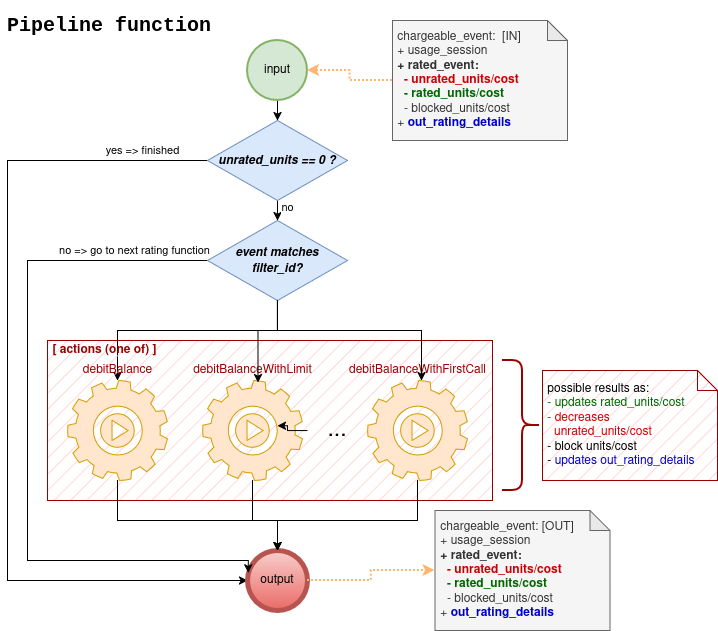

The diagram above was exported from draw.io. Its source (the exported page's mxGraphModel, read from the mxfile embedded in the PNG):
<mxGraphModel dx="2258" dy="1274" grid="1" gridSize="10" guides="1" tooltips="1" connect="1" arrows="1" fold="1" page="1" pageScale="1" pageWidth="850" pageHeight="1100" math="0" shadow="0">
  <root>
    <mxCell id="0" />
    <mxCell id="1" parent="0" />
    <mxCell id="_sgnF7oQFHa6T5qy8WOD-1" parent="1" style="text;html=1;whiteSpace=wrap;strokeColor=none;fillColor=none;align=left;verticalAlign=middle;rounded=0;fontFamily=Courier New;fontSize=20;fontStyle=1" value="&lt;div align=&quot;left&quot;&gt;Pipeline function&lt;/div&gt;" vertex="1">
      <mxGeometry height="50" width="225" x="72.5" y="50" as="geometry" />
    </mxCell>
    <mxCell id="_sgnF7oQFHa6T5qy8WOD-26" edge="1" parent="1" source="_sgnF7oQFHa6T5qy8WOD-4" style="edgeStyle=orthogonalEdgeStyle;rounded=0;orthogonalLoop=1;jettySize=auto;html=1;exitX=0;exitY=0.5;exitDx=0;exitDy=0;entryX=0;entryY=0.5;entryDx=0;entryDy=0;" target="_sgnF7oQFHa6T5qy8WOD-11" value="yes =&amp;gt; finished">
      <mxGeometry relative="1" x="-0.8495" y="-10" as="geometry">
        <mxPoint as="offset" />
        <Array as="points">
          <mxPoint x="75" y="210" />
          <mxPoint x="75" y="630" />
        </Array>
      </mxGeometry>
    </mxCell>
    <mxCell id="_sgnF7oQFHa6T5qy8WOD-28" edge="1" parent="1" source="_sgnF7oQFHa6T5qy8WOD-4" style="edgeStyle=orthogonalEdgeStyle;rounded=0;orthogonalLoop=1;jettySize=auto;html=1;exitX=0.5;exitY=1;exitDx=0;exitDy=0;entryX=0.5;entryY=0;entryDx=0;entryDy=0;" target="_sgnF7oQFHa6T5qy8WOD-27" value="no">
      <mxGeometry relative="1" x="-0.3333" y="10" as="geometry">
        <mxPoint as="offset" />
      </mxGeometry>
    </mxCell>
    <mxCell id="_sgnF7oQFHa6T5qy8WOD-4" parent="1" style="rhombus;whiteSpace=wrap;html=1;fillColor=#dae8fc;strokeColor=#6c8ebf;" value="&lt;i&gt;&lt;b&gt;unrated_units == 0&amp;nbsp;?&lt;/b&gt;&lt;/i&gt;" vertex="1">
      <mxGeometry height="80" width="140" x="275" y="170" as="geometry" />
    </mxCell>
    <mxCell id="_sgnF7oQFHa6T5qy8WOD-25" edge="1" parent="1" source="_sgnF7oQFHa6T5qy8WOD-8" style="edgeStyle=orthogonalEdgeStyle;rounded=0;orthogonalLoop=1;jettySize=auto;html=1;exitX=0.5;exitY=1;exitDx=0;exitDy=0;exitPerimeter=0;entryX=0.5;entryY=0;entryDx=0;entryDy=0;" target="_sgnF7oQFHa6T5qy8WOD-4">
      <mxGeometry relative="1" as="geometry" />
    </mxCell>
    <mxCell id="_sgnF7oQFHa6T5qy8WOD-8" parent="1" style="strokeWidth=2;html=1;shape=mxgraph.flowchart.start_2;whiteSpace=wrap;fillColor=#d5e8d4;strokeColor=#82b366;" value="input" vertex="1">
      <mxGeometry height="60" width="60" x="315" y="90" as="geometry" />
    </mxCell>
    <mxCell id="_sgnF7oQFHa6T5qy8WOD-11" parent="1" style="shape=ellipse;html=1;dashed=0;whiteSpace=wrap;aspect=fixed;strokeWidth=5;perimeter=ellipsePerimeter;fillColor=#f8cecc;strokeColor=#b85450;gradientColor=#ea6b66;" value="output" vertex="1">
      <mxGeometry height="60" width="60" x="315" y="600" as="geometry" />
    </mxCell>
    <mxCell id="_sgnF7oQFHa6T5qy8WOD-57" edge="1" parent="1" source="_sgnF7oQFHa6T5qy8WOD-24" style="edgeStyle=orthogonalEdgeStyle;rounded=0;orthogonalLoop=1;jettySize=auto;html=1;exitX=0;exitY=0.5;exitDx=0;exitDy=0;exitPerimeter=0;strokeWidth=2;dashed=1;dashPattern=1 1;fillColor=#ffcc99;strokeColor=#FFB570;" target="_sgnF7oQFHa6T5qy8WOD-8">
      <mxGeometry relative="1" as="geometry" />
    </mxCell>
    <mxCell id="_sgnF7oQFHa6T5qy8WOD-24" parent="1" style="shape=note;whiteSpace=wrap;html=1;backgroundOutline=1;darkOpacity=0.05;size=20;align=left;fillColor=#f5f5f5;fontColor=#333333;strokeColor=#666666;" value="&amp;nbsp;chargeable_event:&amp;nbsp; [IN]&lt;br&gt;&amp;nbsp;+ usage_session&lt;br&gt;&amp;nbsp;&lt;b&gt;+ rated_event:&lt;/b&gt;&lt;br&gt;&amp;nbsp; &amp;nbsp;&lt;b&gt;&lt;span style=&quot;color: rgb(204, 0, 0);&quot;&gt;- unrated_units/cost&lt;/span&gt;&lt;/b&gt;&lt;br&gt;&amp;nbsp; &amp;nbsp;&lt;b&gt;&lt;span style=&quot;color: rgb(0, 102, 0);&quot;&gt;- rated_units/cost&lt;/span&gt;&lt;/b&gt;&lt;br&gt;&lt;div&gt;&amp;nbsp; &amp;nbsp;- blocked_units/cost&lt;/div&gt;&lt;div&gt;&amp;nbsp;+ &lt;b&gt;&lt;span style=&quot;color: rgb(0, 0, 204);&quot;&gt;out_rating_details&lt;/span&gt;&lt;/b&gt;&lt;/div&gt;" vertex="1">
      <mxGeometry height="120" width="175" x="460" y="70" as="geometry" />
    </mxCell>
    <mxCell id="_sgnF7oQFHa6T5qy8WOD-30" edge="1" parent="1" source="_sgnF7oQFHa6T5qy8WOD-27" style="edgeStyle=orthogonalEdgeStyle;rounded=0;orthogonalLoop=1;jettySize=auto;html=1;exitX=0;exitY=0.5;exitDx=0;exitDy=0;entryX=0.013;entryY=0.373;entryDx=0;entryDy=0;entryPerimeter=0;" target="_sgnF7oQFHa6T5qy8WOD-11" value="no =&amp;gt; go to next rating function">
      <mxGeometry relative="1" x="-0.7957" y="-10" as="geometry">
        <mxPoint as="offset" />
        <Array as="points">
          <mxPoint x="95" y="310" />
          <mxPoint x="95" y="610" />
          <mxPoint x="316" y="610" />
        </Array>
        <mxPoint x="315" y="690" as="targetPoint" />
      </mxGeometry>
    </mxCell>
    <mxCell id="wUTzfoP-_Dvz2IsUtGSW-1" edge="1" parent="1" source="_sgnF7oQFHa6T5qy8WOD-27" style="edgeStyle=orthogonalEdgeStyle;rounded=0;orthogonalLoop=1;jettySize=auto;html=1;exitX=0.5;exitY=1;exitDx=0;exitDy=0;" target="_sgnF7oQFHa6T5qy8WOD-34">
      <mxGeometry relative="1" as="geometry">
        <Array as="points">
          <mxPoint x="345" y="380" />
          <mxPoint x="185" y="380" />
        </Array>
      </mxGeometry>
    </mxCell>
    <mxCell id="_sgnF7oQFHa6T5qy8WOD-27" parent="1" style="rhombus;whiteSpace=wrap;html=1;fillColor=#dae8fc;strokeColor=#6c8ebf;" value="&lt;i&gt;&lt;b&gt;event matches&lt;br&gt;filter_id?&lt;/b&gt;&lt;/i&gt;" vertex="1">
      <mxGeometry height="80" width="140" x="275" y="270" as="geometry" />
    </mxCell>
    <mxCell id="_sgnF7oQFHa6T5qy8WOD-31" parent="1" style="rounded=0;whiteSpace=wrap;html=1;align=right;labelPosition=left;verticalLabelPosition=top;verticalAlign=bottom;fillColor=#ffcccc;strokeColor=#990000;fillStyle=hatch;" value="" vertex="1">
      <mxGeometry height="160" width="445" x="115" y="390" as="geometry" />
    </mxCell>
    <mxCell id="_sgnF7oQFHa6T5qy8WOD-32" parent="1" style="text;html=1;whiteSpace=wrap;strokeColor=none;fillColor=none;align=center;verticalAlign=middle;rounded=0;" value="&lt;b&gt;&lt;span style=&quot;color: rgb(153, 0, 0);&quot;&gt;[ actions (one of) ]&lt;/span&gt;&lt;/b&gt;" vertex="1">
      <mxGeometry height="20" width="115" x="115" y="390" as="geometry" />
    </mxCell>
    <mxCell id="wUTzfoP-_Dvz2IsUtGSW-5" edge="1" parent="1" source="_sgnF7oQFHa6T5qy8WOD-34" style="edgeStyle=orthogonalEdgeStyle;rounded=0;orthogonalLoop=1;jettySize=auto;html=1;entryX=0.5;entryY=0;entryDx=0;entryDy=0;" target="_sgnF7oQFHa6T5qy8WOD-11">
      <mxGeometry relative="1" as="geometry">
        <Array as="points">
          <mxPoint x="185" y="570" />
          <mxPoint x="345" y="570" />
        </Array>
      </mxGeometry>
    </mxCell>
    <mxCell id="_sgnF7oQFHa6T5qy8WOD-34" parent="1" style="sketch=0;html=1;aspect=fixed;strokeColor=#d79b00;shadow=0;fillColor=#ffe6cc;verticalAlign=bottom;labelPosition=center;verticalLabelPosition=top;shape=mxgraph.gcp2.play_gear;align=center;fontColor=#990000;" value="debitBalance" vertex="1">
      <mxGeometry height="100" width="100" x="135" y="430" as="geometry" />
    </mxCell>
    <mxCell id="wUTzfoP-_Dvz2IsUtGSW-9" edge="1" parent="1" source="_sgnF7oQFHa6T5qy8WOD-38" style="edgeStyle=orthogonalEdgeStyle;rounded=0;orthogonalLoop=1;jettySize=auto;html=1;entryX=0.5;entryY=0;entryDx=0;entryDy=0;" target="_sgnF7oQFHa6T5qy8WOD-11">
      <mxGeometry relative="1" as="geometry">
        <Array as="points">
          <mxPoint x="485" y="570" />
          <mxPoint x="345" y="570" />
        </Array>
      </mxGeometry>
    </mxCell>
    <mxCell id="_sgnF7oQFHa6T5qy8WOD-38" parent="1" style="sketch=0;html=1;aspect=fixed;strokeColor=#d79b00;shadow=0;fillColor=#ffe6cc;verticalAlign=bottom;labelPosition=center;verticalLabelPosition=top;shape=mxgraph.gcp2.play_gear;align=center;fontColor=#990000;" value="debitBalanceWithFirstCall" vertex="1">
      <mxGeometry height="100" width="100" x="435" y="430" as="geometry" />
    </mxCell>
    <mxCell id="wUTzfoP-_Dvz2IsUtGSW-8" edge="1" parent="1" source="_sgnF7oQFHa6T5qy8WOD-45" style="edgeStyle=orthogonalEdgeStyle;rounded=0;orthogonalLoop=1;jettySize=auto;html=1;entryX=0.5;entryY=0;entryDx=0;entryDy=0;" target="_sgnF7oQFHa6T5qy8WOD-11">
      <mxGeometry relative="1" as="geometry">
        <Array as="points">
          <mxPoint x="320" y="570" />
          <mxPoint x="345" y="570" />
        </Array>
      </mxGeometry>
    </mxCell>
    <mxCell id="_sgnF7oQFHa6T5qy8WOD-45" parent="1" style="sketch=0;html=1;aspect=fixed;strokeColor=#d79b00;shadow=0;fillColor=#ffe6cc;verticalAlign=bottom;labelPosition=center;verticalLabelPosition=top;shape=mxgraph.gcp2.play_gear;align=center;fontColor=#990000;" value="debitBalanceWithLimit" vertex="1">
      <mxGeometry height="100" width="100" x="270" y="430" as="geometry" />
    </mxCell>
    <mxCell id="_sgnF7oQFHa6T5qy8WOD-49" parent="1" style="text;html=1;whiteSpace=wrap;strokeColor=none;fillColor=none;align=center;verticalAlign=middle;rounded=0;" value="&lt;font style=&quot;font-size: 23px;&quot;&gt;...&lt;/font&gt;" vertex="1">
      <mxGeometry height="30" width="60" x="375" y="465" as="geometry" />
    </mxCell>
    <mxCell id="_sgnF7oQFHa6T5qy8WOD-53" parent="1" style="shape=curlyBracket;whiteSpace=wrap;html=1;rounded=1;flipH=1;labelPosition=right;verticalLabelPosition=middle;align=left;verticalAlign=middle;strokeWidth=2;strokeColor=#990000;" value="" vertex="1">
      <mxGeometry height="130" width="40" x="570" y="410" as="geometry" />
    </mxCell>
    <mxCell id="_sgnF7oQFHa6T5qy8WOD-58" edge="1" parent="1" source="_sgnF7oQFHa6T5qy8WOD-11" style="edgeStyle=orthogonalEdgeStyle;rounded=0;orthogonalLoop=1;jettySize=auto;html=1;exitX=1;exitY=0.5;exitDx=0;exitDy=0;entryX=0;entryY=0.5;entryDx=0;entryDy=0;entryPerimeter=0;strokeWidth=2;strokeColor=#FFB570;dashed=1;dashPattern=1 1;" target="_sgnF7oQFHa6T5qy8WOD-61">
      <mxGeometry relative="1" as="geometry">
        <mxPoint x="455" y="630" as="targetPoint" />
      </mxGeometry>
    </mxCell>
    <mxCell id="_sgnF7oQFHa6T5qy8WOD-61" parent="1" style="shape=note;whiteSpace=wrap;html=1;backgroundOutline=1;darkOpacity=0.05;size=20;align=left;fillColor=#f5f5f5;fontColor=#333333;strokeColor=#666666;" value="&amp;nbsp;chargeable_event: [OUT]&amp;nbsp;&lt;br&gt;&amp;nbsp;+ usage_session&lt;br&gt;&amp;nbsp;&lt;b&gt;+ rated_event:&lt;/b&gt;&lt;br&gt;&amp;nbsp; &amp;nbsp;&lt;b&gt;&lt;span style=&quot;color: rgb(204, 0, 0);&quot;&gt;- unrated_units/cost&lt;/span&gt;&lt;/b&gt;&lt;br&gt;&amp;nbsp; &amp;nbsp;&lt;b&gt;&lt;span style=&quot;color: rgb(0, 102, 0);&quot;&gt;- rated_units/cost&lt;/span&gt;&lt;/b&gt;&lt;br&gt;&lt;div&gt;&amp;nbsp; &amp;nbsp;- blocked_units/cost&lt;/div&gt;&lt;div&gt;&amp;nbsp;+ &lt;b&gt;&lt;span style=&quot;color: rgb(0, 0, 204);&quot;&gt;out_rating_details&lt;/span&gt;&lt;/b&gt;&lt;/div&gt;" vertex="1">
      <mxGeometry height="120" width="175" x="502.5" y="560" as="geometry" />
    </mxCell>
    <mxCell id="_sgnF7oQFHa6T5qy8WOD-62" parent="1" style="shape=note;whiteSpace=wrap;html=1;backgroundOutline=1;darkOpacity=0.05;size=20;align=left;fillColor=#ffcccc;strokeColor=#990000;fillStyle=hatch;" value="&amp;nbsp;possible results as:&amp;nbsp;&amp;nbsp;&lt;br&gt;&lt;span style=&quot;color: rgb(0, 102, 0);&quot;&gt;&amp;nbsp;- updates rated_units/cost&lt;/span&gt;&lt;br&gt;&lt;div&gt;&amp;nbsp;&lt;span style=&quot;color: rgb(204, 0, 0);&quot;&gt;- decreases&amp;nbsp;&lt;/span&gt;&lt;/div&gt;&lt;div&gt;&lt;span style=&quot;color: rgb(204, 0, 0);&quot;&gt;&amp;nbsp; &amp;nbsp;unrated_units/cost&lt;/span&gt;&amp;nbsp; &amp;nbsp;&lt;/div&gt;&lt;div&gt;&amp;nbsp;- block units/cost&lt;/div&gt;&lt;div&gt;&amp;nbsp;-&amp;nbsp;&lt;span style=&quot;color: rgb(0, 0, 204);&quot;&gt;updates out_rating_details&lt;/span&gt;&lt;/div&gt;" vertex="1">
      <mxGeometry height="110" width="175" x="610" y="420" as="geometry" />
    </mxCell>
    <mxCell id="wUTzfoP-_Dvz2IsUtGSW-2" edge="1" parent="1" source="_sgnF7oQFHa6T5qy8WOD-27" style="edgeStyle=orthogonalEdgeStyle;rounded=0;orthogonalLoop=1;jettySize=auto;html=1;exitX=0.5;exitY=1;exitDx=0;exitDy=0;entryX=0.556;entryY=0.022;entryDx=0;entryDy=0;entryPerimeter=0;" target="_sgnF7oQFHa6T5qy8WOD-45">
      <mxGeometry relative="1" as="geometry">
        <Array as="points">
          <mxPoint x="345" y="380" />
          <mxPoint x="326" y="380" />
        </Array>
      </mxGeometry>
    </mxCell>
    <mxCell id="wUTzfoP-_Dvz2IsUtGSW-4" edge="1" parent="1" source="_sgnF7oQFHa6T5qy8WOD-27" style="edgeStyle=orthogonalEdgeStyle;rounded=0;orthogonalLoop=1;jettySize=auto;html=1;exitX=0.5;exitY=1;exitDx=0;exitDy=0;entryX=0.54;entryY=0;entryDx=0;entryDy=0;entryPerimeter=0;" target="_sgnF7oQFHa6T5qy8WOD-38">
      <mxGeometry relative="1" as="geometry">
        <Array as="points">
          <mxPoint x="345" y="380" />
          <mxPoint x="489" y="380" />
        </Array>
      </mxGeometry>
    </mxCell>
    <mxCell id="wUTzfoP-_Dvz2IsUtGSW-7" edge="1" parent="1" source="_sgnF7oQFHa6T5qy8WOD-49" style="edgeStyle=orthogonalEdgeStyle;rounded=0;orthogonalLoop=1;jettySize=auto;html=1;entryX=0.749;entryY=0.452;entryDx=0;entryDy=0;entryPerimeter=0;" target="_sgnF7oQFHa6T5qy8WOD-45">
      <mxGeometry relative="1" as="geometry" />
    </mxCell>
  </root>
</mxGraphModel>